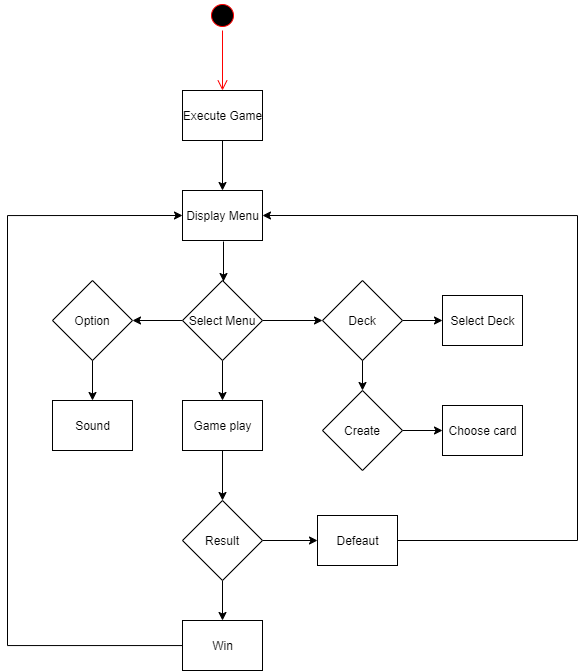

The diagram above was exported from draw.io. Its source (the exported page's mxGraphModel, read from the mxfile embedded in the PNG):
<mxGraphModel dx="920" dy="596" grid="1" gridSize="10" guides="1" tooltips="1" connect="1" arrows="1" fold="1" page="1" pageScale="1" pageWidth="827" pageHeight="1169" math="0" shadow="0">
  <root>
    <mxCell id="0" />
    <mxCell id="1" parent="0" />
    <mxCell id="sVFg-X8t-n7giXNnGGWb-9" value="" style="edgeStyle=orthogonalEdgeStyle;rounded=0;orthogonalLoop=1;jettySize=auto;html=1;" edge="1" parent="1" source="sVFg-X8t-n7giXNnGGWb-4">
      <mxGeometry relative="1" as="geometry">
        <mxPoint x="265" y="210" as="targetPoint" />
      </mxGeometry>
    </mxCell>
    <mxCell id="sVFg-X8t-n7giXNnGGWb-4" value="Execute Game" style="html=1;" vertex="1" parent="1">
      <mxGeometry x="225" y="110" width="80" height="50" as="geometry" />
    </mxCell>
    <mxCell id="sVFg-X8t-n7giXNnGGWb-6" value="" style="ellipse;html=1;shape=startState;fillColor=#000000;strokeColor=#ff0000;" vertex="1" parent="1">
      <mxGeometry x="250" y="20" width="30" height="30" as="geometry" />
    </mxCell>
    <mxCell id="sVFg-X8t-n7giXNnGGWb-7" value="" style="edgeStyle=orthogonalEdgeStyle;html=1;verticalAlign=bottom;endArrow=open;endSize=8;strokeColor=#ff0000;" edge="1" source="sVFg-X8t-n7giXNnGGWb-6" parent="1">
      <mxGeometry relative="1" as="geometry">
        <mxPoint x="265" y="110" as="targetPoint" />
      </mxGeometry>
    </mxCell>
    <mxCell id="sVFg-X8t-n7giXNnGGWb-10" value="Display Menu" style="html=1;" vertex="1" parent="1">
      <mxGeometry x="225" y="210" width="80" height="50" as="geometry" />
    </mxCell>
    <mxCell id="sVFg-X8t-n7giXNnGGWb-14" value="" style="edgeStyle=orthogonalEdgeStyle;rounded=0;orthogonalLoop=1;jettySize=auto;html=1;" edge="1" parent="1" source="sVFg-X8t-n7giXNnGGWb-11" target="sVFg-X8t-n7giXNnGGWb-13">
      <mxGeometry relative="1" as="geometry" />
    </mxCell>
    <mxCell id="sVFg-X8t-n7giXNnGGWb-16" value="" style="edgeStyle=orthogonalEdgeStyle;rounded=0;orthogonalLoop=1;jettySize=auto;html=1;" edge="1" parent="1" source="sVFg-X8t-n7giXNnGGWb-11" target="sVFg-X8t-n7giXNnGGWb-15">
      <mxGeometry relative="1" as="geometry" />
    </mxCell>
    <mxCell id="sVFg-X8t-n7giXNnGGWb-31" value="" style="edgeStyle=orthogonalEdgeStyle;rounded=0;orthogonalLoop=1;jettySize=auto;html=1;" edge="1" parent="1" source="sVFg-X8t-n7giXNnGGWb-11" target="sVFg-X8t-n7giXNnGGWb-30">
      <mxGeometry relative="1" as="geometry" />
    </mxCell>
    <mxCell id="sVFg-X8t-n7giXNnGGWb-11" value="Select Menu" style="rhombus;whiteSpace=wrap;html=1;" vertex="1" parent="1">
      <mxGeometry x="225" y="300" width="80" height="80" as="geometry" />
    </mxCell>
    <mxCell id="sVFg-X8t-n7giXNnGGWb-12" value="" style="edgeStyle=orthogonalEdgeStyle;rounded=0;orthogonalLoop=1;jettySize=auto;html=1;" edge="1" parent="1">
      <mxGeometry relative="1" as="geometry">
        <mxPoint x="266" y="261" as="sourcePoint" />
        <mxPoint x="266" y="301" as="targetPoint" />
        <Array as="points">
          <mxPoint x="266" y="301" />
          <mxPoint x="266" y="301" />
        </Array>
      </mxGeometry>
    </mxCell>
    <mxCell id="sVFg-X8t-n7giXNnGGWb-22" value="" style="edgeStyle=orthogonalEdgeStyle;rounded=0;orthogonalLoop=1;jettySize=auto;html=1;" edge="1" parent="1" source="sVFg-X8t-n7giXNnGGWb-13" target="sVFg-X8t-n7giXNnGGWb-19">
      <mxGeometry relative="1" as="geometry" />
    </mxCell>
    <mxCell id="sVFg-X8t-n7giXNnGGWb-13" value="Deck" style="rhombus;whiteSpace=wrap;html=1;" vertex="1" parent="1">
      <mxGeometry x="365" y="300" width="80" height="80" as="geometry" />
    </mxCell>
    <mxCell id="sVFg-X8t-n7giXNnGGWb-24" value="" style="edgeStyle=orthogonalEdgeStyle;rounded=0;orthogonalLoop=1;jettySize=auto;html=1;" edge="1" parent="1" source="sVFg-X8t-n7giXNnGGWb-15" target="sVFg-X8t-n7giXNnGGWb-23">
      <mxGeometry relative="1" as="geometry" />
    </mxCell>
    <mxCell id="sVFg-X8t-n7giXNnGGWb-15" value="Option" style="rhombus;whiteSpace=wrap;html=1;" vertex="1" parent="1">
      <mxGeometry x="95" y="300" width="80" height="80" as="geometry" />
    </mxCell>
    <mxCell id="sVFg-X8t-n7giXNnGGWb-19" value="Select Deck" style="html=1;" vertex="1" parent="1">
      <mxGeometry x="485" y="315" width="80" height="50" as="geometry" />
    </mxCell>
    <mxCell id="sVFg-X8t-n7giXNnGGWb-23" value="Sound" style="html=1;" vertex="1" parent="1">
      <mxGeometry x="95" y="420" width="80" height="50" as="geometry" />
    </mxCell>
    <mxCell id="sVFg-X8t-n7giXNnGGWb-29" value="" style="edgeStyle=orthogonalEdgeStyle;rounded=0;orthogonalLoop=1;jettySize=auto;html=1;" edge="1" parent="1" source="sVFg-X8t-n7giXNnGGWb-25" target="sVFg-X8t-n7giXNnGGWb-28">
      <mxGeometry relative="1" as="geometry" />
    </mxCell>
    <mxCell id="sVFg-X8t-n7giXNnGGWb-25" value="Create" style="rhombus;whiteSpace=wrap;html=1;" vertex="1" parent="1">
      <mxGeometry x="365" y="410" width="80" height="80" as="geometry" />
    </mxCell>
    <mxCell id="sVFg-X8t-n7giXNnGGWb-27" value="" style="endArrow=classic;html=1;exitX=0.5;exitY=1;exitDx=0;exitDy=0;entryX=0.5;entryY=0;entryDx=0;entryDy=0;" edge="1" parent="1" source="sVFg-X8t-n7giXNnGGWb-13" target="sVFg-X8t-n7giXNnGGWb-25">
      <mxGeometry width="50" height="50" relative="1" as="geometry">
        <mxPoint x="420" y="400" as="sourcePoint" />
        <mxPoint x="450" y="430" as="targetPoint" />
      </mxGeometry>
    </mxCell>
    <mxCell id="sVFg-X8t-n7giXNnGGWb-28" value="Choose card" style="html=1;" vertex="1" parent="1">
      <mxGeometry x="485" y="425" width="80" height="50" as="geometry" />
    </mxCell>
    <mxCell id="sVFg-X8t-n7giXNnGGWb-33" value="" style="edgeStyle=orthogonalEdgeStyle;rounded=0;orthogonalLoop=1;jettySize=auto;html=1;" edge="1" parent="1" source="sVFg-X8t-n7giXNnGGWb-30">
      <mxGeometry relative="1" as="geometry">
        <mxPoint x="265" y="520" as="targetPoint" />
      </mxGeometry>
    </mxCell>
    <mxCell id="sVFg-X8t-n7giXNnGGWb-30" value="Game play" style="html=1;" vertex="1" parent="1">
      <mxGeometry x="225" y="420" width="80" height="50" as="geometry" />
    </mxCell>
    <mxCell id="sVFg-X8t-n7giXNnGGWb-36" value="" style="edgeStyle=orthogonalEdgeStyle;rounded=0;orthogonalLoop=1;jettySize=auto;html=1;" edge="1" parent="1" source="sVFg-X8t-n7giXNnGGWb-34">
      <mxGeometry relative="1" as="geometry">
        <mxPoint x="265" y="640" as="targetPoint" />
      </mxGeometry>
    </mxCell>
    <mxCell id="sVFg-X8t-n7giXNnGGWb-41" value="" style="edgeStyle=orthogonalEdgeStyle;rounded=0;orthogonalLoop=1;jettySize=auto;html=1;" edge="1" parent="1" source="sVFg-X8t-n7giXNnGGWb-34" target="sVFg-X8t-n7giXNnGGWb-40">
      <mxGeometry relative="1" as="geometry" />
    </mxCell>
    <mxCell id="sVFg-X8t-n7giXNnGGWb-34" value="Result" style="rhombus;whiteSpace=wrap;html=1;" vertex="1" parent="1">
      <mxGeometry x="225" y="520" width="80" height="80" as="geometry" />
    </mxCell>
    <mxCell id="sVFg-X8t-n7giXNnGGWb-45" value="" style="edgeStyle=orthogonalEdgeStyle;rounded=0;orthogonalLoop=1;jettySize=auto;html=1;entryX=0;entryY=0.5;entryDx=0;entryDy=0;" edge="1" parent="1" source="sVFg-X8t-n7giXNnGGWb-37" target="sVFg-X8t-n7giXNnGGWb-10">
      <mxGeometry relative="1" as="geometry">
        <mxPoint x="40" y="240" as="targetPoint" />
        <Array as="points">
          <mxPoint x="50" y="665" />
          <mxPoint x="50" y="235" />
        </Array>
      </mxGeometry>
    </mxCell>
    <mxCell id="sVFg-X8t-n7giXNnGGWb-37" value="Win" style="html=1;" vertex="1" parent="1">
      <mxGeometry x="225" y="640" width="80" height="50" as="geometry" />
    </mxCell>
    <mxCell id="sVFg-X8t-n7giXNnGGWb-43" value="" style="edgeStyle=orthogonalEdgeStyle;rounded=0;orthogonalLoop=1;jettySize=auto;html=1;entryX=1;entryY=0.5;entryDx=0;entryDy=0;" edge="1" parent="1" source="sVFg-X8t-n7giXNnGGWb-40" target="sVFg-X8t-n7giXNnGGWb-10">
      <mxGeometry relative="1" as="geometry">
        <mxPoint x="610" y="240" as="targetPoint" />
        <Array as="points">
          <mxPoint x="620" y="560" />
          <mxPoint x="620" y="235" />
        </Array>
      </mxGeometry>
    </mxCell>
    <mxCell id="sVFg-X8t-n7giXNnGGWb-40" value="Defeaut" style="html=1;" vertex="1" parent="1">
      <mxGeometry x="360" y="535" width="80" height="50" as="geometry" />
    </mxCell>
  </root>
</mxGraphModel>